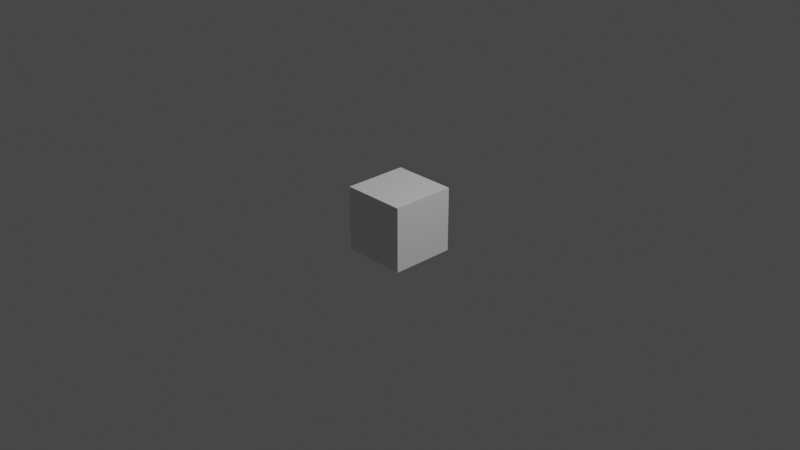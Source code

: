# Source: lure.blend  (saved by Blender 2.82.7; exported with 4.5.12 LTS)
import bpy
from mathutils import Matrix  # noqa: F401  (used for matrix-valued properties, if any)

bpy.ops.wm.read_factory_settings(use_empty=True)
scene = bpy.context.scene
scene.name = 'Scene'

# ---- collections
col_collection = bpy.data.collections.new('Collection'); scene.collection.children.link(col_collection)

# ---- materials (node trees are filled in below, after node groups)
mat_material = bpy.data.materials.new('Material')
mat_material.alpha_threshold = 0.0
mat_material.use_transparent_shadow = False
mat_material.line_color = (0.0, 0.0, 0.0, 1.0)

# ---- material node trees
mat_material.use_nodes = True; mat_material.node_tree.nodes.clear()
_N = mat_material.node_tree.nodes; _L = mat_material.node_tree.links
n0 = _N.new('ShaderNodeOutputMaterial'); n0.name = 'Material Output'; n0.location = (300, 300)
n1 = _N.new('ShaderNodeBsdfPrincipled'); n1.name = 'Principled BSDF'; n1.location = (10, 300)
n1.distribution = 'GGX'
n1.subsurface_method = 'BURLEY'
n1.inputs[2].default_value = 0.4
n1.inputs[3].default_value = 1.45
n1.inputs[27].default_value = (0.0, 0.0, 0.0, 1.0)
n1.inputs[28].default_value = 1.0
_L.new(n1.outputs[0], n0.inputs[0])
n0.is_active_output = True

# ---- world
world_world = bpy.data.worlds.new('World'); scene.world = world_world
world_world.use_nodes = True; world_world.node_tree.nodes.clear()
_N = world_world.node_tree.nodes; _L = world_world.node_tree.links
n0 = _N.new('ShaderNodeOutputWorld'); n0.name = 'World Output'; n0.location = (300, 300)
n1 = _N.new('ShaderNodeBackground'); n1.name = 'Background'; n1.location = (10, 300)
n1.inputs[0].default_value = (0.05088, 0.05088, 0.05088, 1.0)
_L.new(n1.outputs[0], n0.inputs[0])
n0.is_active_output = True
world_world.color = (0.05088, 0.05088, 0.05088)
world_world.use_sun_shadow = False
world_world.sun_shadow_jitter_overblur = 0.0

# ---- cameras
cam_camera = bpy.data.cameras.new('Camera')
cam_camera.clip_end = 100.0
cam_camera.ortho_scale = 7.314

# ---- lights
light_light = bpy.data.lights.new('Light', 'POINT')
light_light.transmission_factor = 0.0
light_light.energy = 1000.0
light_light.shadow_soft_size = 0.1
light_light.shadow_maximum_resolution = 0.006
light_light.use_absolute_resolution = True

# ---- meshes
me_cube = bpy.data.meshes.new('Cube')
me_cube.from_pydata([(1.0, 1.0, 1.0), (1.0, 1.0, -1.0), (1.0, -1.0, 1.0), (1.0, -1.0, -1.0), (-1.0, 1.0, 1.0), (-1.0, 1.0, -1.0), (-1.0, -1.0, 1.0), (-1.0, -1.0, -1.0)], [], [(0, 4, 6, 2), (3, 2, 6, 7), (7, 6, 4, 5), (5, 1, 3, 7), (1, 0, 2, 3), (5, 4, 0, 1)])
_uv = me_cube.uv_layers.new(name='UVMap')
_uv.uv.foreach_set('vector', [1.0, 1.0, 0.0, 1.0, 0.0, 0.0, 1.0, 0.0, 1.0, 0.0, 1.0, 1.0, 0.0, 1.0, 0.0, 0.0, 0.0, 0.0, 0.0, 1.0, 1.0, 1.0, 1.0, 0.0, 0.0, 1.0, 1.0, 1.0, 1.0, 0.0, 0.0, 0.0, 1.0, 0.0, 1.0, 1.0, 0.0, 1.0, 0.0, 0.0, 0.0, 0.0, 0.0, 1.0, 1.0, 1.0, 1.0, 0.0])
me_cube.materials.append(mat_material)
me_cube.use_remesh_preserve_volume = False
me_cube.use_remesh_preserve_attributes = False
me_cube.use_mirror_vertex_groups = False
me_cube.update()
arm_armature = bpy.data.armatures.new('Armature')  # bones are not reproduced

# ---- objects
ob_cube = bpy.data.objects.new('Cube', me_cube)
ob_light = bpy.data.objects.new('Light', light_light)
ob_camera = bpy.data.objects.new('Camera', cam_camera)
ob_armature = bpy.data.objects.new('Armature', arm_armature)

# ---- transforms, parenting, visibility, modifiers, constraints
ob_cube.location = (0.0, 0.0, 0.0)
ob_cube.scale = (0.3509, 0.3509, 0.3509)
ob_cube.lock_rotations_4d = False
ob_cube.empty_display_type = 'ARROWS'
ob_cube.lineart.crease_threshold = 0.0
ob_light.location = (4.076, 1.005, 5.904)
ob_light.rotation_euler = (0.6503, 0.05522, 1.866)
ob_light.lock_rotations_4d = False
ob_light.empty_display_type = 'ARROWS'
ob_light.color = (0.0, 0.0, 0.0, 0.0)
ob_light.lineart.crease_threshold = 0.0
ob_camera.location = (7.359, -6.926, 4.958)
ob_camera.rotation_euler = (1.109, 0.0, 0.8149)
ob_camera.lock_rotations_4d = False
ob_camera.empty_display_type = 'ARROWS'
ob_camera.color = (0.0, 0.0, 0.0, 0.0)
ob_camera.display_type = 'WIRE'
ob_camera.lineart.crease_threshold = 0.0
ob_armature.parent = ob_cube
ob_armature.matrix_parent_inverse = Matrix(((2.85, -0.0, 0.0, -0.0), (-0.0, 2.85, -0.0, 0.0), (0.0, -0.0, 2.85, -0.0), (-0.0, 0.0, -0.0, 1.0)))
ob_armature.location = (0.0, 0.0, 0.0)
ob_armature.lineart.crease_threshold = 0.0

# ---- collection membership
col_collection.objects.link(ob_cube)
col_collection.objects.link(ob_light)
col_collection.objects.link(ob_camera)
col_collection.objects.link(ob_armature)

# ---- scene / render settings (as saved in the file)
scene.camera = ob_camera
scene.frame_start = 1; scene.frame_end = 250; scene.frame_set(1)
scene.render.engine = 'BLENDER_EEVEE_NEXT'
scene.cycles.use_denoising = False
scene.cycles.samples = 128
scene.cycles.sampling_pattern = 'TABULATED_SOBOL'
scene.cycles.use_adaptive_sampling = False
scene.cycles.use_light_tree = False
scene.view_settings.view_transform = 'Filmic'
bpy.context.view_layer.update()
